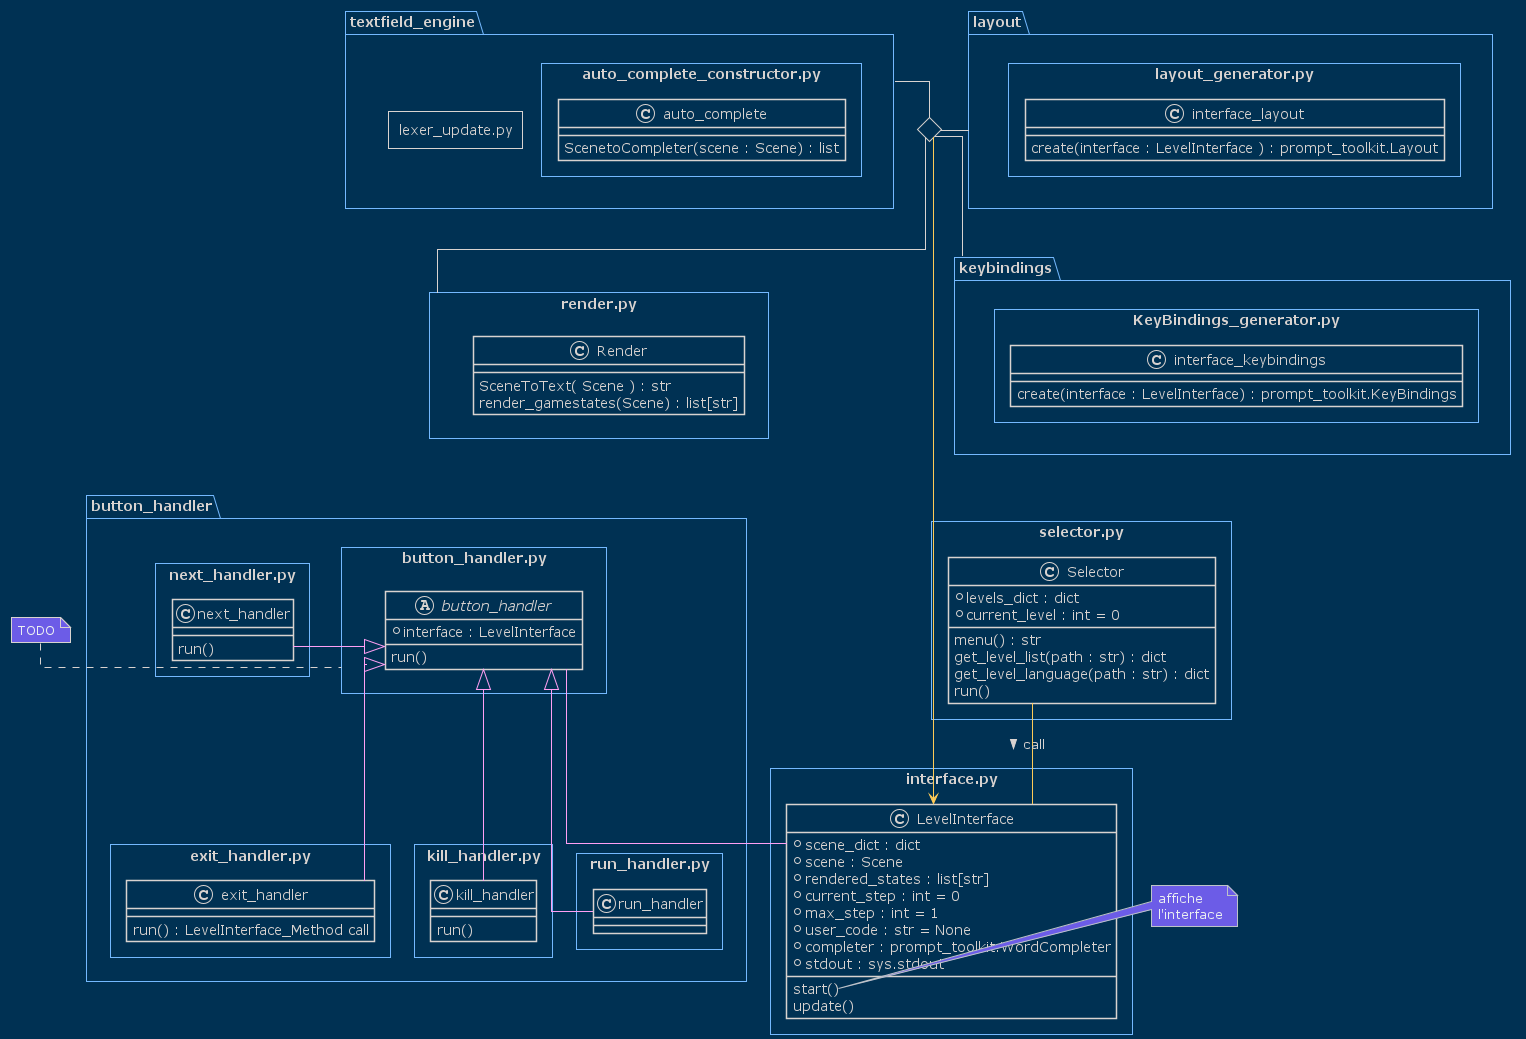

The diagram above was rendered by PlantUML. Its source (embedded in the PNG):
@startuml
!theme blueprint
skinparam package {
    BorderColor #74b9ff
    BorderThickness 3
}

skinparam Class{
    BorderThickness 1.5
    HeaderFontColor #ecf0f1
}

skinparam Note{
    BackgroundColor #6c5ce7
    BorderColor #bdc3c7
    FontColor #ecf0f1
}
skinparam linetype polyline
skinparam linetype ortho
!startsub all
package button_handler{
    

package button_handler.py <<Rectangle>>{
    abstract class button_handler{
        + interface : LevelInterface

        run()

    }
}
package exit_handler.py <<Rectangle>>{




    class exit_handler{
        run() : LevelInterface_Method call
    }
    


}

package kill_handler.py <<Rectangle>>{

    class kill_handler{
        run()
    }

}

package next_handler.py <<Rectangle>>{
    class next_handler{
        run()
    }
}

package run_handler.py <<Rectangle>>{
    class run_handler{

    }
}
}








package keybindings{

package KeyBindings_generator.py <<Rectangle>>{
    class interface_keybindings{
        create(interface : LevelInterface) : prompt_toolkit.KeyBindings
    }
}

}





package layout{

package layout_generator.py <<Rectangle>>{
    class interface_layout{
        create(interface : LevelInterface ) : prompt_toolkit.Layout
    }

}
}








package textfield_engine{

package auto_complete_constructor.py <<Rectangle>>{
    class auto_complete{
        ScenetoCompleter(scene : Scene) : list
    }
}

package lexer_update.py <<Rectangle>>{

}

}










package interface.py <<Rectangle>>{

    class LevelInterface {

        + scene_dict : dict
        + scene : Scene
        + rendered_states : list[str]
        + current_step : int = 0
        + max_step : int = 1
        + user_code : str = None
        + completer : prompt_toolkit.WordCompleter
        + stdout : sys.stdout

        start()
        update()

    }


}

package render.py <<Rectangle>>{
    class Render{
        SceneToText( Scene ) : str
        render_gamestates(Scene) : list[str]
    }
}

package selector.py <<Rectangle>>{
    class Selector{
        + levels_dict : dict
        + current_level : int = 0

        menu() : str
        get_level_list(path : str) : dict
        get_level_language(path : str) : dict
        run()
    }
}

' NOTES

note left of button_handler.py
    TODO
end note

note left of LevelInterface::start()
    affiche
    l'interface
end note

' BUTTON HANDLER LINKS

kill_handler -up-|> button_handler #ff9ff3
run_handler -up-|> button_handler #ff9ff3
exit_handler -up-|> button_handler #ff9ff3
next_handler -left-|> button_handler #ff9ff3

' Interface LINKS

Selector -- LevelInterface #feca57 : > call 

' POSITION

layout -down[hidden]- keybindings
textfield_engine -down[hidden]- render.py


diamond class_inter_join

class_inter_join - layout
class_inter_join - keybindings
class_inter_join - render.py
class_inter_join - textfield_engine 

class_inter_join -down---> LevelInterface #feca57
button_handler -- LevelInterface #ff9ff3

!endsub
@enduml